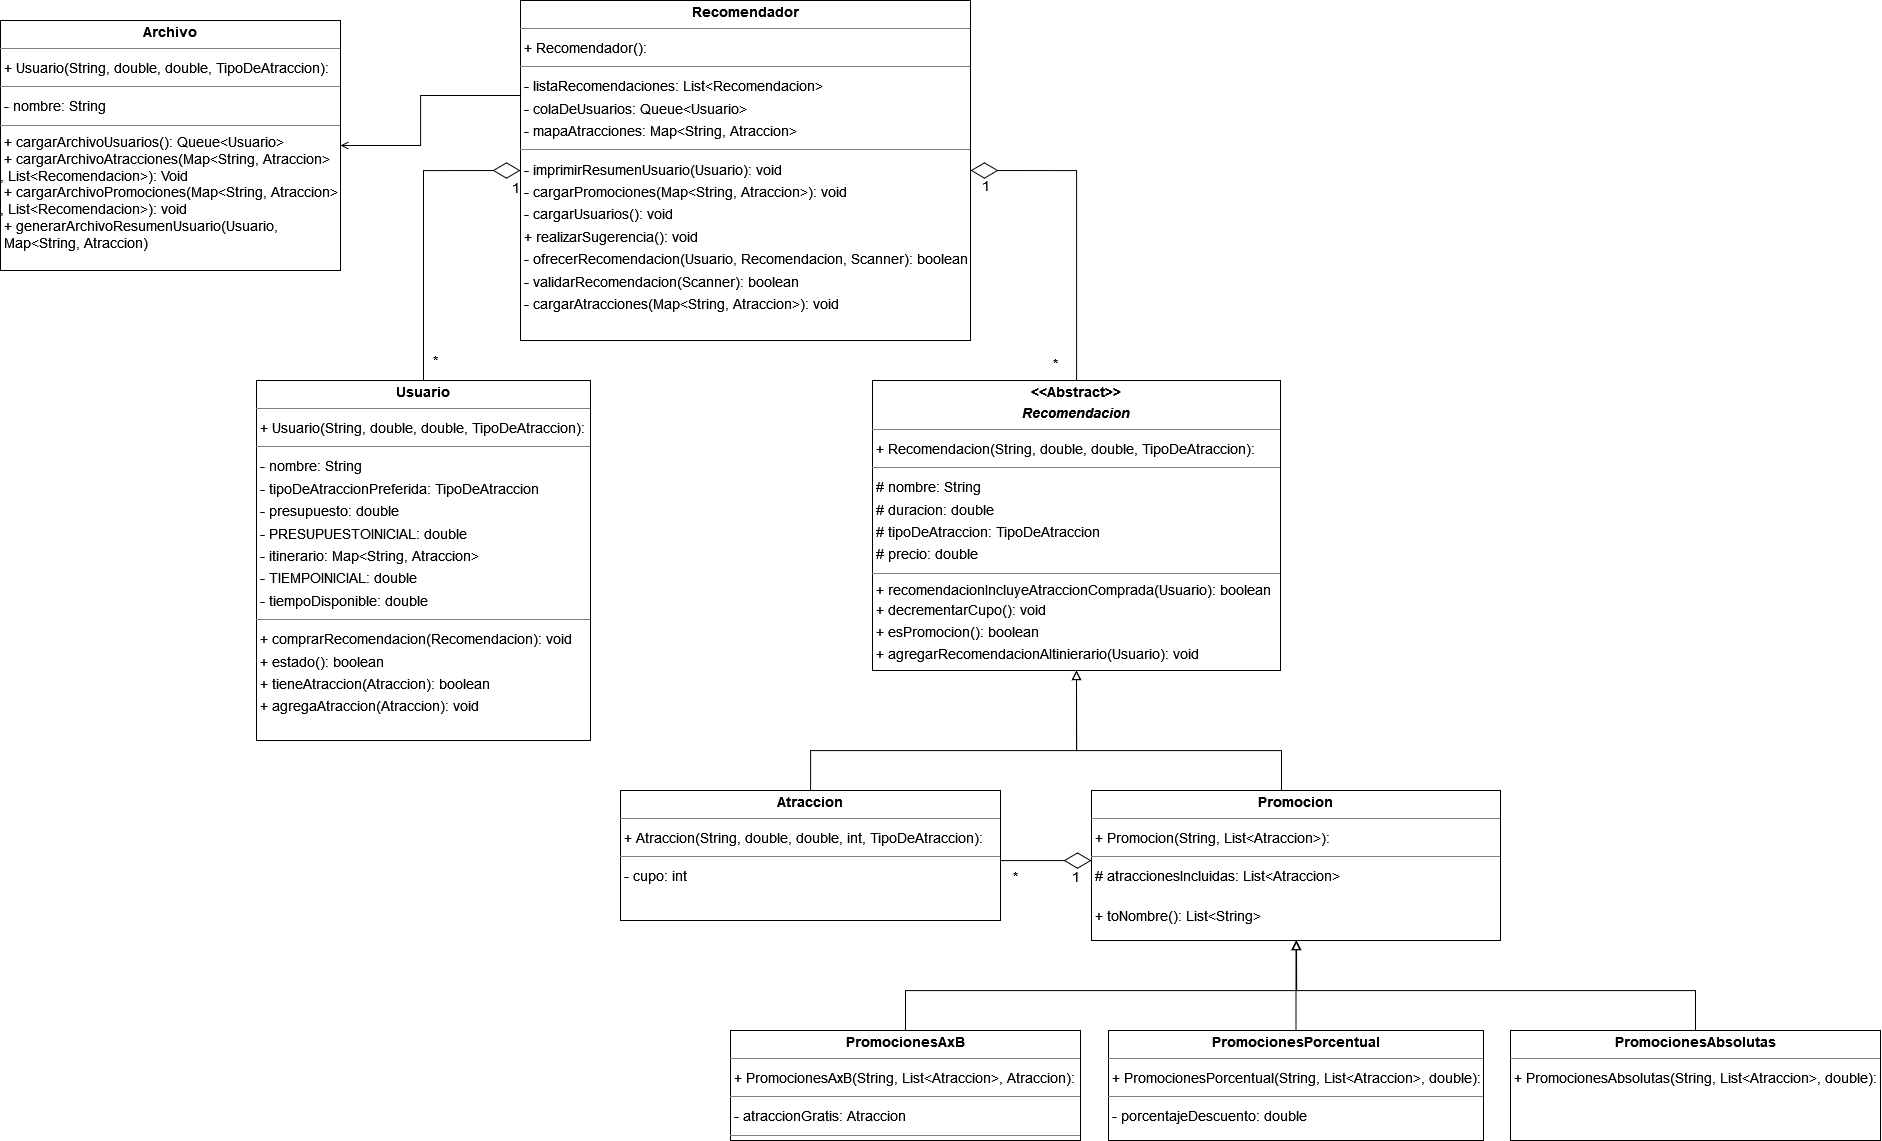

The diagram above was exported from draw.io. Its source (the exported page's mxGraphModel, read from the mxfile embedded in the PNG):
<mxGraphModel dx="3007" dy="2849" grid="1" gridSize="10" guides="1" tooltips="1" connect="1" arrows="1" fold="1" page="0" pageScale="1" pageWidth="827" pageHeight="1169" background="none" math="0" shadow="0">
  <root>
    <mxCell id="0" />
    <mxCell id="1" parent="0" />
    <mxCell id="-eizAURnrcEfRXgATK65-2" style="edgeStyle=orthogonalEdgeStyle;rounded=0;orthogonalLoop=1;jettySize=auto;html=1;entryX=0.5;entryY=1;entryDx=0;entryDy=0;endArrow=block;endFill=0;endSize=7;" parent="1" source="node3" target="node2" edge="1">
      <mxGeometry relative="1" as="geometry">
        <mxPoint x="830" y="-300" as="targetPoint" />
        <Array as="points">
          <mxPoint x="560" y="-280" />
          <mxPoint x="826" y="-280" />
        </Array>
      </mxGeometry>
    </mxCell>
    <mxCell id="node3" value="&lt;p style=&quot;margin:0px;margin-top:4px;text-align:center;&quot;&gt;&lt;b&gt;Atraccion&lt;/b&gt;&lt;/p&gt;&lt;hr size=&quot;1&quot;&gt;&lt;p style=&quot;margin:0 0 0 4px;line-height:1.6;&quot;&gt;+ Atraccion(String, double, double, int, TipoDeAtraccion): &lt;/p&gt;&lt;hr size=&quot;1&quot;&gt;&lt;p style=&quot;margin:0 0 0 4px;line-height:1.6;&quot;&gt;- cupo: int&lt;/p&gt;" style="verticalAlign=top;align=left;overflow=fill;fontSize=14;fontFamily=Helvetica;html=1;rounded=0;shadow=0;comic=0;labelBackgroundColor=none;strokeWidth=1;" parent="1" vertex="1">
      <mxGeometry x="370" y="-240" width="380" height="130" as="geometry" />
    </mxCell>
    <mxCell id="-eizAURnrcEfRXgATK65-1" style="edgeStyle=orthogonalEdgeStyle;rounded=0;orthogonalLoop=1;jettySize=auto;html=1;entryX=0.5;entryY=1;entryDx=0;entryDy=0;endArrow=block;endFill=0;endSize=7;" parent="1" source="node5" target="node2" edge="1">
      <mxGeometry relative="1" as="geometry">
        <mxPoint x="830" y="-300" as="targetPoint" />
        <Array as="points">
          <mxPoint x="1031" y="-280" />
          <mxPoint x="826" y="-280" />
        </Array>
      </mxGeometry>
    </mxCell>
    <mxCell id="node5" value="&lt;p style=&quot;margin:0px;margin-top:4px;text-align:center;&quot;&gt;&lt;b&gt;Promocion&lt;/b&gt;&lt;/p&gt;&lt;hr size=&quot;1&quot;&gt;&lt;p style=&quot;margin:0 0 0 4px;line-height:1.6;&quot;&gt;+ Promocion(String, List&amp;lt;Atraccion&amp;gt;): &lt;/p&gt;&lt;hr size=&quot;1&quot;&gt;&lt;p style=&quot;margin:0 0 0 4px;line-height:1.6;&quot;&gt;# atraccionesIncluidas: List&amp;lt;Atraccion&amp;gt;&lt;/p&gt;&lt;br&gt;&lt;p style=&quot;margin:0 0 0 4px;line-height:1.6;&quot;&gt;+ toNombre(): List&amp;lt;String&amp;gt;&lt;br&gt;&lt;/p&gt;" style="verticalAlign=top;align=left;overflow=fill;fontSize=14;fontFamily=Helvetica;html=1;rounded=0;shadow=0;comic=0;labelBackgroundColor=none;strokeWidth=1;" parent="1" vertex="1">
      <mxGeometry x="841" y="-240" width="409" height="150" as="geometry" />
    </mxCell>
    <mxCell id="-eizAURnrcEfRXgATK65-6" style="edgeStyle=orthogonalEdgeStyle;rounded=0;orthogonalLoop=1;jettySize=auto;html=1;endArrow=block;endFill=0;endSize=7;" parent="1" source="node12" edge="1">
      <mxGeometry relative="1" as="geometry">
        <mxPoint x="1046" y="-90" as="targetPoint" />
        <Array as="points">
          <mxPoint x="1445" y="-40" />
          <mxPoint x="1046" y="-40" />
        </Array>
      </mxGeometry>
    </mxCell>
    <mxCell id="node12" value="&lt;p style=&quot;margin:0px;margin-top:4px;text-align:center;&quot;&gt;&lt;b&gt;PromocionesAbsolutas&lt;/b&gt;&lt;/p&gt;&lt;hr size=&quot;1&quot;&gt;&lt;p style=&quot;margin:0 0 0 4px;line-height:1.6;&quot;&gt;+ PromocionesAbsolutas(String, List&amp;lt;Atraccion&amp;gt;, double): &lt;/p&gt;" style="verticalAlign=top;align=left;overflow=fill;fontSize=14;fontFamily=Helvetica;html=1;rounded=0;shadow=0;comic=0;labelBackgroundColor=none;strokeWidth=1;" parent="1" vertex="1">
      <mxGeometry x="1260" width="370" height="110" as="geometry" />
    </mxCell>
    <mxCell id="-eizAURnrcEfRXgATK65-5" style="edgeStyle=orthogonalEdgeStyle;rounded=0;orthogonalLoop=1;jettySize=auto;html=1;exitX=0.5;exitY=0;exitDx=0;exitDy=0;endArrow=block;endFill=0;endSize=7;" parent="1" source="node6" edge="1">
      <mxGeometry relative="1" as="geometry">
        <Array as="points">
          <mxPoint x="655" y="-40" />
          <mxPoint x="1046" y="-40" />
        </Array>
        <mxPoint x="1046" y="-90" as="targetPoint" />
      </mxGeometry>
    </mxCell>
    <mxCell id="node6" value="&lt;p style=&quot;margin:0px;margin-top:4px;text-align:center;&quot;&gt;&lt;b&gt;PromocionesAxB&lt;/b&gt;&lt;/p&gt;&lt;hr size=&quot;1&quot;&gt;&lt;p style=&quot;margin:0 0 0 4px;line-height:1.6;&quot;&gt;+ PromocionesAxB(String, List&amp;lt;Atraccion&amp;gt;, Atraccion): &lt;/p&gt;&lt;hr size=&quot;1&quot;&gt;&lt;p style=&quot;margin:0 0 0 4px;line-height:1.6;&quot;&gt;- atraccionGratis: Atraccion&lt;/p&gt;&lt;hr size=&quot;1&quot;&gt;" style="verticalAlign=top;align=left;overflow=fill;fontSize=14;fontFamily=Helvetica;html=1;rounded=0;shadow=0;comic=0;labelBackgroundColor=none;strokeWidth=1;" parent="1" vertex="1">
      <mxGeometry x="480" width="350" height="110" as="geometry" />
    </mxCell>
    <mxCell id="-eizAURnrcEfRXgATK65-3" value="" style="edgeStyle=orthogonalEdgeStyle;rounded=0;orthogonalLoop=1;jettySize=auto;html=1;entryX=0.5;entryY=1;entryDx=0;entryDy=0;endArrow=block;endFill=0;endSize=7;" parent="1" source="node10" target="node5" edge="1">
      <mxGeometry relative="1" as="geometry">
        <mxPoint x="1045.5" y="-170" as="targetPoint" />
      </mxGeometry>
    </mxCell>
    <mxCell id="node10" value="&lt;p style=&quot;margin:0px;margin-top:4px;text-align:center;&quot;&gt;&lt;b&gt;PromocionesPorcentual&lt;/b&gt;&lt;/p&gt;&lt;hr size=&quot;1&quot;&gt;&lt;p style=&quot;margin:0 0 0 4px;line-height:1.6;&quot;&gt;+ PromocionesPorcentual(String, List&amp;lt;Atraccion&amp;gt;, double): &lt;/p&gt;&lt;hr size=&quot;1&quot;&gt;&lt;p style=&quot;margin:0 0 0 4px;line-height:1.6;&quot;&gt;- porcentajeDescuento: double&lt;/p&gt;" style="verticalAlign=top;align=left;overflow=fill;fontSize=14;fontFamily=Helvetica;html=1;rounded=0;shadow=0;comic=0;labelBackgroundColor=none;strokeWidth=1;" parent="1" vertex="1">
      <mxGeometry x="858" width="375" height="110" as="geometry" />
    </mxCell>
    <mxCell id="node2" value="&lt;p style=&quot;margin:0px;margin-top:4px;text-align:center;&quot;&gt;&lt;b&gt;&amp;lt;&amp;lt;Abstract&amp;gt;&amp;gt;&lt;br&gt;&lt;/b&gt;&lt;/p&gt;&lt;p style=&quot;margin:0px;margin-top:4px;text-align:center;&quot;&gt;&lt;b&gt;&lt;i&gt;Recomendacion&lt;/i&gt;&lt;/b&gt;&lt;/p&gt;&lt;hr size=&quot;1&quot;&gt;&lt;p style=&quot;margin:0 0 0 4px;line-height:1.6;&quot;&gt;+ Recomendacion(String, double, double, TipoDeAtraccion): &lt;/p&gt;&lt;hr size=&quot;1&quot;&gt;&lt;p style=&quot;margin:0 0 0 4px;line-height:1.6;&quot;&gt;# nombre: String&lt;br&gt;# duracion: double&lt;br&gt;# tipoDeAtraccion: TipoDeAtraccion&lt;br&gt;# precio: double&lt;/p&gt;&lt;hr size=&quot;1&quot;&gt;&amp;nbsp;+ recomendacionIncluyeAtraccionComprada(Usuario): boolean&lt;p style=&quot;margin:0 0 0 4px;line-height:1.6;&quot;&gt;+ decrementarCupo(): void&lt;br&gt;+ esPromocion(): boolean&lt;br&gt;+ agregarRecomendacionAItinierario(Usuario): void&lt;br&gt;&lt;/p&gt;" style="verticalAlign=top;align=left;overflow=fill;fontSize=14;fontFamily=Helvetica;html=1;rounded=0;shadow=0;comic=0;labelBackgroundColor=none;strokeWidth=1;" parent="1" vertex="1">
      <mxGeometry x="622" y="-650" width="408" height="290" as="geometry" />
    </mxCell>
    <mxCell id="node8" value="&lt;p style=&quot;margin:0px;margin-top:4px;text-align:center;&quot;&gt;&lt;b&gt;Recomendador&lt;/b&gt;&lt;/p&gt;&lt;hr size=&quot;1&quot;&gt;&lt;p style=&quot;margin:0 0 0 4px;line-height:1.6;&quot;&gt;+ Recomendador(): &lt;/p&gt;&lt;hr size=&quot;1&quot;&gt;&lt;p style=&quot;margin:0 0 0 4px;line-height:1.6;&quot;&gt;- listaRecomendaciones: List&amp;lt;Recomendacion&amp;gt;&lt;br&gt;- colaDeUsuarios: Queue&amp;lt;Usuario&amp;gt;&lt;/p&gt;&lt;p style=&quot;margin:0 0 0 4px;line-height:1.6;&quot;&gt;- mapaAtracciones: Map&amp;lt;String, Atraccion&amp;gt;&lt;br&gt;&lt;/p&gt;&lt;hr size=&quot;1&quot;&gt;&lt;p style=&quot;margin:0 0 0 4px;line-height:1.6;&quot;&gt;- imprimirResumenUsuario(Usuario): void&lt;br&gt;- cargarPromociones(Map&amp;lt;String, Atraccion&amp;gt;): void&lt;br&gt;- cargarUsuarios(): void&lt;br&gt;+ realizarSugerencia(): void&lt;br&gt;- ofrecerRecomendacion(Usuario, Recomendacion, Scanner): boolean&lt;br&gt;- validarRecomendacion(Scanner): boolean&lt;br&gt;- cargarAtracciones(Map&amp;lt;String, Atraccion&amp;gt;): void&lt;/p&gt;" style="verticalAlign=top;align=left;overflow=fill;fontSize=14;fontFamily=Helvetica;html=1;rounded=0;shadow=0;comic=0;labelBackgroundColor=none;strokeWidth=1;" parent="1" vertex="1">
      <mxGeometry x="270" y="-1030" width="450" height="340" as="geometry" />
    </mxCell>
    <mxCell id="node7" value="&lt;p style=&quot;margin:0px;margin-top:4px;text-align:center;&quot;&gt;&lt;b&gt;Usuario&lt;/b&gt;&lt;/p&gt;&lt;hr size=&quot;1&quot;&gt;&lt;p style=&quot;margin:0 0 0 4px;line-height:1.6;&quot;&gt;+ Usuario(String, double, double, TipoDeAtraccion): &lt;/p&gt;&lt;hr size=&quot;1&quot;&gt;&lt;p style=&quot;margin:0 0 0 4px;line-height:1.6;&quot;&gt;- nombre: String&lt;br&gt;- tipoDeAtraccionPreferida: TipoDeAtraccion&lt;br&gt;- presupuesto: double&lt;br&gt;- PRESUPUESTOINICIAL: double&lt;br&gt;- itinerario: Map&amp;lt;String, Atraccion&amp;gt;&lt;br&gt;- TIEMPOINICIAL: double&lt;br&gt;- tiempoDisponible: double&lt;/p&gt;&lt;hr size=&quot;1&quot;&gt;&lt;p style=&quot;margin:0 0 0 4px;line-height:1.6;&quot;&gt;+ comprarRecomendacion(Recomendacion): void&lt;br&gt;+ estado(): boolean&lt;/p&gt;&lt;p style=&quot;margin:0 0 0 4px;line-height:1.6;&quot;&gt;+ tieneAtraccion(Atraccion): boolean&lt;/p&gt;&lt;p style=&quot;margin:0 0 0 4px;line-height:1.6;&quot;&gt;+ agregaAtraccion(Atraccion): void&lt;br&gt;&lt;/p&gt;" style="verticalAlign=top;align=left;overflow=fill;fontSize=14;fontFamily=Helvetica;html=1;rounded=0;shadow=0;comic=0;labelBackgroundColor=none;strokeWidth=1;" parent="1" vertex="1">
      <mxGeometry x="6" y="-650" width="334" height="360" as="geometry" />
    </mxCell>
    <mxCell id="-JzUjSOINS1GA7s7eUDL-4" value="" style="group" parent="1" vertex="1" connectable="0">
      <mxGeometry x="750" y="-170" width="90" height="31" as="geometry" />
    </mxCell>
    <mxCell id="-eizAURnrcEfRXgATK65-7" value="" style="edgeStyle=orthogonalEdgeStyle;rounded=0;orthogonalLoop=1;jettySize=auto;html=1;endArrow=diamondThin;endFill=0;endSize=25;" parent="-JzUjSOINS1GA7s7eUDL-4" source="node3" target="node5" edge="1">
      <mxGeometry relative="1" as="geometry">
        <Array as="points">
          <mxPoint x="65" />
          <mxPoint x="65" />
        </Array>
      </mxGeometry>
    </mxCell>
    <mxCell id="-JzUjSOINS1GA7s7eUDL-3" value="" style="group" parent="-JzUjSOINS1GA7s7eUDL-4" vertex="1" connectable="0">
      <mxGeometry y="1" width="90" height="30" as="geometry" />
    </mxCell>
    <mxCell id="-JzUjSOINS1GA7s7eUDL-1" value="&lt;font style=&quot;font-size: 14px;&quot;&gt;1&lt;/font&gt;" style="text;html=1;align=center;verticalAlign=middle;resizable=0;points=[];autosize=1;strokeColor=none;fillColor=none;" parent="-JzUjSOINS1GA7s7eUDL-3" vertex="1">
      <mxGeometry x="60" width="30" height="30" as="geometry" />
    </mxCell>
    <mxCell id="-JzUjSOINS1GA7s7eUDL-2" value="&lt;font style=&quot;font-size: 14px;&quot;&gt;*&lt;/font&gt;" style="text;html=1;align=center;verticalAlign=middle;resizable=0;points=[];autosize=1;strokeColor=none;fillColor=none;container=1;" parent="-JzUjSOINS1GA7s7eUDL-3" vertex="1">
      <mxGeometry width="30" height="30" as="geometry" />
    </mxCell>
    <mxCell id="-JzUjSOINS1GA7s7eUDL-16" value="" style="group" parent="1" vertex="1" connectable="0">
      <mxGeometry x="170" y="-870" width="110" height="215" as="geometry" />
    </mxCell>
    <mxCell id="-JzUjSOINS1GA7s7eUDL-9" style="edgeStyle=orthogonalEdgeStyle;rounded=0;orthogonalLoop=1;jettySize=auto;html=1;entryX=0;entryY=0.5;entryDx=0;entryDy=0;endArrow=diamondThin;endFill=0;endSize=25;" parent="-JzUjSOINS1GA7s7eUDL-16" source="node7" target="node8" edge="1">
      <mxGeometry relative="1" as="geometry" />
    </mxCell>
    <mxCell id="-JzUjSOINS1GA7s7eUDL-14" value="&lt;div&gt;&lt;br&gt;&lt;/div&gt;&lt;div&gt;&lt;font style=&quot;font-size: 14px;&quot;&gt;1&lt;/font&gt;&lt;br&gt;&lt;/div&gt;" style="text;html=1;align=center;verticalAlign=middle;resizable=0;points=[];autosize=1;strokeColor=none;fillColor=none;" parent="-JzUjSOINS1GA7s7eUDL-16" vertex="1">
      <mxGeometry x="80" width="30" height="40" as="geometry" />
    </mxCell>
    <mxCell id="-JzUjSOINS1GA7s7eUDL-15" value="&lt;font style=&quot;font-size: 14px;&quot;&gt;*&lt;/font&gt;" style="text;html=1;align=center;verticalAlign=middle;resizable=0;points=[];autosize=1;strokeColor=none;fillColor=none;" parent="-JzUjSOINS1GA7s7eUDL-16" vertex="1">
      <mxGeometry y="185" width="30" height="30" as="geometry" />
    </mxCell>
    <mxCell id="-JzUjSOINS1GA7s7eUDL-17" value="" style="group" parent="1" vertex="1" connectable="0">
      <mxGeometry x="720" y="-872.5" width="100" height="220" as="geometry" />
    </mxCell>
    <mxCell id="-JzUjSOINS1GA7s7eUDL-8" style="edgeStyle=orthogonalEdgeStyle;rounded=0;orthogonalLoop=1;jettySize=auto;html=1;entryX=1;entryY=0.5;entryDx=0;entryDy=0;endArrow=diamondThin;endFill=0;endSize=25;" parent="-JzUjSOINS1GA7s7eUDL-17" source="node2" target="node8" edge="1">
      <mxGeometry relative="1" as="geometry" />
    </mxCell>
    <mxCell id="-JzUjSOINS1GA7s7eUDL-12" value="&lt;div&gt;&lt;br&gt;&lt;/div&gt;&lt;div&gt;&lt;font style=&quot;font-size: 14px;&quot;&gt;1&lt;/font&gt;&lt;br&gt;&lt;/div&gt;" style="text;html=1;align=center;verticalAlign=middle;resizable=0;points=[];autosize=1;strokeColor=none;fillColor=none;" parent="-JzUjSOINS1GA7s7eUDL-17" vertex="1">
      <mxGeometry width="30" height="40" as="geometry" />
    </mxCell>
    <mxCell id="-JzUjSOINS1GA7s7eUDL-13" value="&lt;font style=&quot;font-size: 14px;&quot;&gt;*&lt;/font&gt;" style="text;html=1;align=center;verticalAlign=middle;resizable=0;points=[];autosize=1;strokeColor=none;fillColor=none;" parent="-JzUjSOINS1GA7s7eUDL-17" vertex="1">
      <mxGeometry x="70" y="190" width="30" height="30" as="geometry" />
    </mxCell>
    <mxCell id="ex90sDaNV0NfIboibU7z-7" style="edgeStyle=orthogonalEdgeStyle;rounded=0;orthogonalLoop=1;jettySize=auto;html=1;entryX=1;entryY=0.5;entryDx=0;entryDy=0;endArrow=open;endFill=0;exitX=0;exitY=0.25;exitDx=0;exitDy=0;" edge="1" parent="1" source="node8" target="ex90sDaNV0NfIboibU7z-6">
      <mxGeometry relative="1" as="geometry">
        <mxPoint x="170" y="-990" as="sourcePoint" />
        <Array as="points">
          <mxPoint x="170" y="-935" />
          <mxPoint x="170" y="-885" />
        </Array>
      </mxGeometry>
    </mxCell>
    <mxCell id="ex90sDaNV0NfIboibU7z-6" value="&lt;p style=&quot;margin:0px;margin-top:4px;text-align:center;&quot;&gt;&lt;b&gt;Archivo&lt;/b&gt;&lt;br&gt;&lt;/p&gt;&lt;hr size=&quot;1&quot;&gt;&lt;p style=&quot;margin:0 0 0 4px;line-height:1.6;&quot;&gt;+ Usuario(String, double, double, TipoDeAtraccion): &lt;/p&gt;&lt;hr size=&quot;1&quot;&gt;&lt;p style=&quot;margin:0 0 0 4px;line-height:1.6;&quot;&gt;- nombre: String&lt;/p&gt;&lt;hr size=&quot;1&quot;&gt;&lt;div&gt;&amp;nbsp;+ cargarArchivoUsuarios(): Queue&amp;lt;Usuario&amp;gt;&lt;/div&gt;&lt;div&gt;&amp;nbsp;+ cargarArchivoAtracciones(Map&amp;lt;String, Atraccion&amp;gt;&lt;/div&gt;&lt;div&gt;, List&amp;lt;Recomendacion&amp;gt;): Void&lt;/div&gt;&lt;div&gt;&amp;nbsp;+ cargarArchivoPromociones(Map&amp;lt;String, Atraccion&amp;gt;&lt;/div&gt;&lt;div&gt;, List&amp;lt;Recomendacion&amp;gt;): void&lt;/div&gt;&lt;div&gt;&amp;nbsp;+ generarArchivoResumenUsuario(Usuario,&lt;/div&gt;&lt;div&gt;&amp;nbsp;Map&amp;lt;String, Atraccion)&lt;/div&gt;" style="verticalAlign=top;align=left;overflow=fill;fontSize=14;fontFamily=Helvetica;html=1;rounded=0;shadow=0;comic=0;labelBackgroundColor=none;strokeWidth=1;" vertex="1" parent="1">
      <mxGeometry x="-250" y="-1010" width="340" height="250" as="geometry" />
    </mxCell>
  </root>
</mxGraphModel>